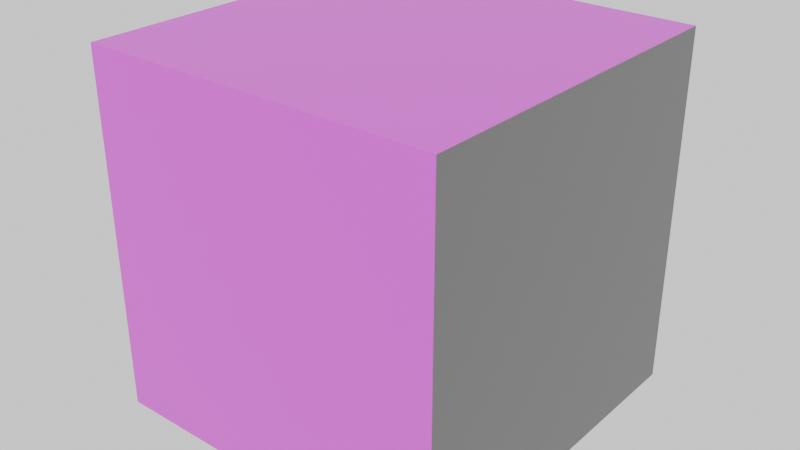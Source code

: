 # Source: GroundTransitionGrassICorner.blend  (saved by Blender 5.0.119; exported with 4.5.12 LTS)
import bpy
from mathutils import Matrix  # noqa: F401  (used for matrix-valued properties, if any)

bpy.ops.wm.read_factory_settings(use_empty=True)
scene = bpy.context.scene
scene.name = 'Scene'

# ---- collections
col_collection = bpy.data.collections.new('Collection'); scene.collection.children.link(col_collection)

# ---- images (referenced by path relative to the original .blend; pixels are not part of the script)
import os
ASSET_DIR = os.environ.get("B2B_ASSET_DIR", "")  # directory of the original .blend (textures are referenced by path, not embedded)
HERE = os.path.dirname(os.path.abspath(__file__))  # packed textures are extracted next to this script under _unpacked/

def load_image(name, relpath, width, height, colorspace="sRGB"):
    """Load a texture the original file referenced (path relative to the .blend, or extracted next to this script)."""
    p = next((c for c in (os.path.join(HERE, relpath), os.path.join(ASSET_DIR, relpath)) if relpath and os.path.exists(c)), "")
    if p:
        img = bpy.data.images.load(p, check_existing=True)
        img.name = name
    else:  # same state as the original file: an image datablock whose file is absent (Cycles renders it pink)
        img = bpy.data.images.new(name, width, height)
        img.source = "FILE"
        img.filepath = "//" + (relpath or name)
    img.colorspace_settings.name = colorspace
    return img
img_transitiongradientgrassicorner_png = load_image('TransitionGradientGrassICorner.png', 'ImageBake/TransitionGradientGrassICorner.png', 1024, 1024, 'sRGB')

# ---- materials (node trees are filled in below, after node groups)
mat_rock = bpy.data.materials.new('Rock')
mat_grass = bpy.data.materials.new('Grass')
mat_transitionbaked = bpy.data.materials.new('Transitionbaked')

# ---- material node trees
mat_rock.use_nodes = True; mat_rock.node_tree.nodes.clear()
_N = mat_rock.node_tree.nodes; _L = mat_rock.node_tree.links
n0 = _N.new('ShaderNodeBsdfPrincipled'); n0.name = 'Principled BSDF'; n0.location = (-200, 100)
n0.inputs[0].default_value = (0.1559, 0.1559, 0.1559, 1.0)
n1 = _N.new('ShaderNodeOutputMaterial'); n1.name = 'Material Output'; n1.location = (200, 100)
_L.new(n0.outputs[0], n1.inputs[0])
n1.is_active_output = True
mat_grass.use_nodes = True; mat_grass.node_tree.nodes.clear()
_N = mat_grass.node_tree.nodes; _L = mat_grass.node_tree.links
n0 = _N.new('ShaderNodeBsdfPrincipled'); n0.name = 'Principled BSDF'; n0.location = (-200, 100)
n0.inputs[0].default_value = (0.02732, 0.2195, 0.0331, 1.0)
n1 = _N.new('ShaderNodeOutputMaterial'); n1.name = 'Material Output'; n1.location = (200, 100)
_L.new(n0.outputs[0], n1.inputs[0])
n1.is_active_output = True
mat_transitionbaked.use_nodes = True; mat_transitionbaked.node_tree.nodes.clear()
_N = mat_transitionbaked.node_tree.nodes; _L = mat_transitionbaked.node_tree.links
n0 = _N.new('ShaderNodeBsdfPrincipled'); n0.name = 'Principled BSDF'; n0.location = (213, 100)
n1 = _N.new('ShaderNodeOutputMaterial'); n1.name = 'Material Output'; n1.location = (613, 100)
n2 = _N.new('ShaderNodeTexImage'); n2.name = 'Image Texture'; n2.location = (-239, 79)
n2.image = img_transitiongradientgrassicorner_png
_L.new(n0.outputs[0], n1.inputs[0])
_L.new(n2.outputs[0], n0.inputs[0])
n1.is_active_output = True

# ---- world
world_world = bpy.data.worlds.new('World'); scene.world = world_world
world_world.use_nodes = True; world_world.node_tree.nodes.clear()
_N = world_world.node_tree.nodes; _L = world_world.node_tree.links
n0 = _N.new('ShaderNodeOutputWorld'); n0.name = 'World Output'; n0.location = (200, 100)
n1 = _N.new('ShaderNodeBackground'); n1.name = 'Background'; n1.location = (-200, 100)
n1.inputs[0].default_value = (1.0, 1.0, 1.0, 1.0)
_L.new(n1.outputs[0], n0.inputs[0])
n0.is_active_output = True
world_world.color = (0.05088, 0.05088, 0.05088)
world_world.sun_shadow_jitter_overblur = 0.0

# ---- meshes
me_groundtransitiongrassicorner = bpy.data.meshes.new('GroundTransitionGrassICorner')
me_groundtransitiongrassicorner.from_pydata([(-1.0, -1.0, -1.0), (-1.0, -1.0, 1.0), (-1.0, 1.0, -1.0), (-1.0, 1.0, 1.0), (1.0, -1.0, -1.0), (1.0, -1.0, 1.0), (1.0, 1.0, -1.0), (1.0, 1.0, 1.0)], [], [(0, 1, 3, 2), (2, 3, 7, 6), (6, 7, 5, 4), (4, 5, 1, 0), (2, 6, 4, 0), (7, 3, 1, 5)])
me_groundtransitiongrassicorner.polygons.foreach_set('material_index', [2, 0, 0, 2, 2, 2])
_uv = me_groundtransitiongrassicorner.uv_layers.new(name='UVMap')
_uv.uv.foreach_set('vector', [0.4904, 0.4904, 0.009615, 0.4904, 0.009615, 0.009615, 0.4904, 0.009615, 0.0, 0.0, 0.0, 0.0, 0.0, 0.0, 0.0, 0.0, 0.0, 0.0, 0.0, 0.0, 0.0, 0.0, 0.0, 0.0, 0.4904, 0.9904, 0.009615, 0.9904, 0.009615, 0.5096, 0.4904, 0.5096, 0.9904, 0.009615, 0.9904, 0.4904, 0.5096, 0.4904, 0.5096, 0.009615, 0.9904, 0.5096, 0.9904, 0.9904, 0.5096, 0.9904, 0.5096, 0.5096])
me_groundtransitiongrassicorner.materials.append(mat_rock)
me_groundtransitiongrassicorner.materials.append(mat_grass)
me_groundtransitiongrassicorner.materials.append(mat_transitionbaked)
me_groundtransitiongrassicorner.update()

# ---- objects
ob_groundtransitiongrassicorner = bpy.data.objects.new('GroundTransitionGrassICorner', me_groundtransitiongrassicorner)

# ---- transforms, parenting, visibility, modifiers, constraints
ob_groundtransitiongrassicorner.location = (0.0, 0.0, 0.0)

# ---- collection membership
col_collection.objects.link(ob_groundtransitiongrassicorner)

# ---- scene / render settings (as saved in the file)
scene.frame_start = 1; scene.frame_end = 250; scene.frame_set(127)
scene.render.engine = 'CYCLES'
scene.render.bake_bias = 0.0
scene.render.bake_samples = 0
scene.cycles.sampling_pattern = 'TABULATED_SOBOL'
scene.eevee.use_volume_custom_range = False
bpy.context.view_layer.update()

# ---- added for rendering (the .blend has no active camera): camera
cam_auto = bpy.data.cameras.new('AutoCamera')
cam_auto.lens = 50.0
cam_auto.sensor_width = 36.0
cam_auto.clip_end = 1000.0
ob_auto_camera = bpy.data.objects.new('AutoCamera', cam_auto)
scene.collection.objects.link(ob_auto_camera)
ob_auto_camera.location = (3.20507, -3.84609, 2.56406)
ob_auto_camera.rotation_euler = (1.09748, -7.21219e-08, 0.694738)
scene.camera = ob_auto_camera
bpy.context.view_layer.update()
